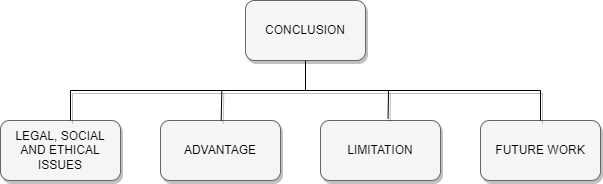

The diagram above was exported from draw.io. Its source (the exported page's mxGraphModel, read from the mxfile embedded in the PNG):
<mxGraphModel dx="1038" dy="547" grid="1" gridSize="10" guides="1" tooltips="1" connect="1" arrows="1" fold="1" page="1" pageScale="1" pageWidth="850" pageHeight="1100" math="0" shadow="0">
  <root>
    <mxCell id="0" />
    <mxCell id="1" parent="0" />
    <mxCell id="-Ho6AhsQ6aoqvJCj-vj--1" value="CONCLUSION" style="rounded=1;whiteSpace=wrap;html=1;shadow=1;fillColor=#f5f5f5;fontColor=#000000;strokeColor=#666666;" vertex="1" parent="1">
      <mxGeometry x="405" y="120" width="120" height="60" as="geometry" />
    </mxCell>
    <mxCell id="-Ho6AhsQ6aoqvJCj-vj--2" value="LEGAL, SOCIAL AND ETHICAL ISSUES" style="rounded=1;whiteSpace=wrap;html=1;shadow=1;fillColor=#f5f5f5;fontColor=#000000;strokeColor=#666666;" vertex="1" parent="1">
      <mxGeometry x="160" y="240" width="120" height="60" as="geometry" />
    </mxCell>
    <mxCell id="-Ho6AhsQ6aoqvJCj-vj--3" value="ADVANTAGE" style="rounded=1;whiteSpace=wrap;html=1;shadow=1;fillColor=#f5f5f5;fontColor=#000000;strokeColor=#666666;" vertex="1" parent="1">
      <mxGeometry x="320" y="240" width="120" height="60" as="geometry" />
    </mxCell>
    <mxCell id="-Ho6AhsQ6aoqvJCj-vj--4" value="LIMITATION" style="rounded=1;whiteSpace=wrap;html=1;shadow=1;fillColor=#f5f5f5;fontColor=#000000;strokeColor=#666666;" vertex="1" parent="1">
      <mxGeometry x="480" y="240" width="120" height="60" as="geometry" />
    </mxCell>
    <mxCell id="-Ho6AhsQ6aoqvJCj-vj--5" value="FUTURE WORK" style="rounded=1;whiteSpace=wrap;html=1;shadow=1;fillColor=#f5f5f5;fontColor=#000000;strokeColor=#666666;" vertex="1" parent="1">
      <mxGeometry x="640" y="240" width="120" height="60" as="geometry" />
    </mxCell>
    <mxCell id="-Ho6AhsQ6aoqvJCj-vj--6" value="" style="strokeWidth=1;html=1;shape=mxgraph.flowchart.annotation_2;align=left;labelPosition=right;pointerEvents=1;direction=south;shadow=1;fontColor=#000000;" vertex="1" parent="1">
      <mxGeometry x="230" y="180" width="470" height="60" as="geometry" />
    </mxCell>
    <mxCell id="-Ho6AhsQ6aoqvJCj-vj--7" value="" style="endArrow=none;html=1;rounded=0;entryX=0.49;entryY=0.678;entryDx=0;entryDy=0;entryPerimeter=0;shadow=1;fontColor=#000000;" edge="1" parent="1" source="-Ho6AhsQ6aoqvJCj-vj--3" target="-Ho6AhsQ6aoqvJCj-vj--6">
      <mxGeometry width="50" height="50" relative="1" as="geometry">
        <mxPoint x="350" y="260" as="sourcePoint" />
        <mxPoint x="400" y="210" as="targetPoint" />
      </mxGeometry>
    </mxCell>
    <mxCell id="-Ho6AhsQ6aoqvJCj-vj--8" value="" style="endArrow=none;html=1;rounded=0;exitX=0.563;exitY=-0.03;exitDx=0;exitDy=0;exitPerimeter=0;shadow=1;fontColor=#000000;" edge="1" parent="1" source="-Ho6AhsQ6aoqvJCj-vj--4">
      <mxGeometry width="50" height="50" relative="1" as="geometry">
        <mxPoint x="520" y="260" as="sourcePoint" />
        <mxPoint x="548" y="210" as="targetPoint" />
      </mxGeometry>
    </mxCell>
  </root>
</mxGraphModel>